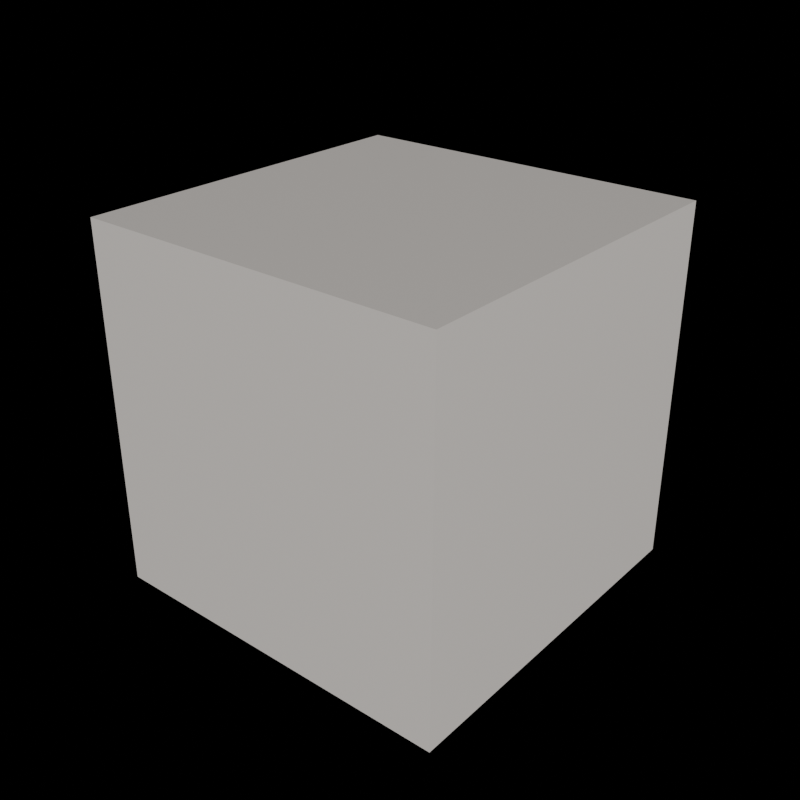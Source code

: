 # Source: diorama_template.blend  (saved by Blender 5.0.119; exported with 4.5.12 LTS)
import bpy
from mathutils import Matrix  # noqa: F401  (used for matrix-valued properties, if any)

bpy.ops.wm.read_factory_settings(use_empty=True)
scene = bpy.context.scene
scene.name = 'Scene'

# ---- collections
col_asset__house_01 = bpy.data.collections.new('ASSET__house_01'); scene.collection.children.link(col_asset__house_01)
col_col_base = bpy.data.collections.new('COL_BASE'); col_asset__house_01.children.link(col_col_base)
col_col_overhang = bpy.data.collections.new('COL_OVERHANG'); col_asset__house_01.children.link(col_col_overhang)
col_col_footprint = bpy.data.collections.new('COL_FOOTPRINT'); col_asset__house_01.children.link(col_col_footprint)
col_asset__school_hall_shell_01 = bpy.data.collections.new('ASSET__school_hall_shell_01'); scene.collection.children.link(col_asset__school_hall_shell_01)
col_col_base_001 = bpy.data.collections.new('COL_BASE.001'); col_asset__school_hall_shell_01.children.link(col_col_base_001)
col_col_overhang_001 = bpy.data.collections.new('COL_OVERHANG.001'); col_asset__school_hall_shell_01.children.link(col_col_overhang_001)
col_col_footprint_001 = bpy.data.collections.new('COL_FOOTPRINT.001'); col_asset__school_hall_shell_01.children.link(col_col_footprint_001)

# ---- materials (node trees are filled in below, after node groups)
mat_mat_base_warm = bpy.data.materials.new('MAT_BASE_WARM')
mat_mat_overhang_warm = bpy.data.materials.new('MAT_OVERHANG_WARM')

# ---- material node trees
mat_mat_base_warm.use_nodes = True; mat_mat_base_warm.node_tree.nodes.clear()
_N = mat_mat_base_warm.node_tree.nodes; _L = mat_mat_base_warm.node_tree.links
n0 = _N.new('ShaderNodeBsdfPrincipled'); n0.name = 'Principled BSDF'; n0.location = (-200, 100)
n0.inputs[0].default_value = (0.85, 0.8, 0.75, 1.0)
n1 = _N.new('ShaderNodeOutputMaterial'); n1.name = 'Material Output'; n1.location = (200, 100)
_L.new(n0.outputs[0], n1.inputs[0])
n1.is_active_output = True
mat_mat_overhang_warm.use_nodes = True; mat_mat_overhang_warm.node_tree.nodes.clear()
_N = mat_mat_overhang_warm.node_tree.nodes; _L = mat_mat_overhang_warm.node_tree.links
n0 = _N.new('ShaderNodeBsdfPrincipled'); n0.name = 'Principled BSDF'; n0.location = (-200, 100)
n0.inputs[0].default_value = (0.75, 0.7, 0.65, 1.0)
n1 = _N.new('ShaderNodeOutputMaterial'); n1.name = 'Material Output'; n1.location = (200, 100)
_L.new(n0.outputs[0], n1.inputs[0])
n1.is_active_output = True

# ---- cameras
cam_camera = bpy.data.cameras.new('Camera')
cam_camera.type = 'ORTHO'
cam_camera.ortho_scale = 512.0
cam_camera_001 = bpy.data.cameras.new('Camera.001')
cam_camera_001.type = 'ORTHO'
cam_camera_001.ortho_scale = 512.0

# ---- lights
light_sun = bpy.data.lights.new('Sun', 'SUN')
light_sun.energy = 3.0

# ---- meshes
me_cube = bpy.data.meshes.new('Cube')
me_cube.from_pydata([(-110.0, -110.0, -110.0), (-110.0, -110.0, 110.0), (-110.0, 110.0, -110.0), (-110.0, 110.0, 110.0), (110.0, -110.0, -110.0), (110.0, -110.0, 110.0), (110.0, 110.0, -110.0), (110.0, 110.0, 110.0)], [], [(0, 1, 3, 2), (2, 3, 7, 6), (6, 7, 5, 4), (4, 5, 1, 0), (2, 6, 4, 0), (7, 3, 1, 5)])
_uv = me_cube.uv_layers.new(name='UVMap')
_uv.uv.foreach_set('vector', [0.375, 0.0, 0.625, 0.0, 0.625, 0.25, 0.375, 0.25, 0.375, 0.25, 0.625, 0.25, 0.625, 0.5, 0.375, 0.5, 0.375, 0.5, 0.625, 0.5, 0.625, 0.75, 0.375, 0.75, 0.375, 0.75, 0.625, 0.75, 0.625, 1.0, 0.375, 1.0, 0.125, 0.5, 0.375, 0.5, 0.375, 0.75, 0.125, 0.75, 0.625, 0.5, 0.875, 0.5, 0.875, 0.75, 0.625, 0.75])
me_cube.materials.append(mat_mat_base_warm)
me_cube.update()
me_plane = bpy.data.meshes.new('Plane')
me_plane.from_pydata([(-130.0, -130.0, 0.0), (130.0, -130.0, 0.0), (-130.0, 130.0, 0.0), (130.0, 130.0, 0.0)], [], [(0, 1, 3, 2)])
_uv = me_plane.uv_layers.new(name='UVMap')
_uv.uv.foreach_set('vector', [0.0, 0.0, 1.0, 0.0, 1.0, 1.0, 0.0, 1.0])
me_plane.materials.append(mat_mat_overhang_warm)
me_plane.update()
me_plane_001 = bpy.data.meshes.new('Plane.001')
me_plane_001.from_pydata([(-120.0, -120.0, 0.0), (120.0, -120.0, 0.0), (-120.0, 120.0, 0.0), (120.0, 120.0, 0.0)], [], [(0, 1, 3, 2)])
_uv = me_plane_001.uv_layers.new(name='UVMap')
_uv.uv.foreach_set('vector', [0.0, 0.0, 1.0, 0.0, 1.0, 1.0, 0.0, 1.0])
me_plane_001.materials.append(mat_mat_base_warm)
me_plane_001.update()
me_cube_001 = bpy.data.meshes.new('Cube.001')
me_cube_001.from_pydata([(-160.0, -160.0, -160.0), (-160.0, -160.0, 160.0), (-160.0, 160.0, -160.0), (-160.0, 160.0, 160.0), (160.0, -160.0, -160.0), (160.0, -160.0, 160.0), (160.0, 160.0, -160.0), (160.0, 160.0, 160.0)], [], [(0, 1, 3, 2), (2, 3, 7, 6), (6, 7, 5, 4), (4, 5, 1, 0), (2, 6, 4, 0), (7, 3, 1, 5)])
_uv = me_cube_001.uv_layers.new(name='UVMap')
_uv.uv.foreach_set('vector', [0.375, 0.0, 0.625, 0.0, 0.625, 0.25, 0.375, 0.25, 0.375, 0.25, 0.625, 0.25, 0.625, 0.5, 0.375, 0.5, 0.375, 0.5, 0.625, 0.5, 0.625, 0.75, 0.375, 0.75, 0.375, 0.75, 0.625, 0.75, 0.625, 1.0, 0.375, 1.0, 0.125, 0.5, 0.375, 0.5, 0.375, 0.75, 0.125, 0.75, 0.625, 0.5, 0.875, 0.5, 0.875, 0.75, 0.625, 0.75])
me_cube_001.materials.append(mat_mat_base_warm)
me_cube_001.update()

# ---- objects
ob_render_cam = bpy.data.objects.new('RENDER_CAM', cam_camera)
ob_footprint_cam = bpy.data.objects.new('FOOTPRINT_CAM', cam_camera_001)
ob_key_light = bpy.data.objects.new('KEY_LIGHT', light_sun)
ob_anchor = bpy.data.objects.new('ANCHOR', None)
ob_anchor_house_01 = bpy.data.objects.new('ANCHOR_house_01', None)
ob_house_01_base = bpy.data.objects.new('house_01_base', me_cube)
ob_house_01_overhang = bpy.data.objects.new('house_01_overhang', me_plane)
ob_house_01_footprint = bpy.data.objects.new('house_01_footprint', me_plane_001)
ob_anchor_school_hall_shell_01 = bpy.data.objects.new('ANCHOR_school_hall_shell_01', None)
ob_school_hall_shell_01_base = bpy.data.objects.new('school_hall_shell_01_base', me_cube_001)

# ---- transforms, parenting, visibility, modifiers, constraints
ob_render_cam.location = (0.0, -10.0, 10.0)
ob_render_cam.rotation_euler = (1.047, 0.0, 0.7854)
ob_footprint_cam.location = (0.0, 0.0, 10.0)
ob_key_light.location = (5.0, -5.0, 10.0)
ob_key_light.rotation_euler = (1.047, 0.0, 0.7854)
ob_anchor.location = (0.0, 0.0, 0.0)
ob_anchor_house_01.location = (0.0, 0.0, 0.0)
ob_house_01_base.location = (0.0, 0.0, 110.0)
ob_house_01_overhang.location = (0.0, 0.0, 170.0)
ob_house_01_footprint.location = (0.0, 0.0, 0.0)
ob_anchor_school_hall_shell_01.location = (0.0, 0.0, 0.0)
ob_school_hall_shell_01_base.location = (0.0, 0.0, 160.0)

# ---- collection membership
scene.collection.objects.link(ob_render_cam)
scene.collection.objects.link(ob_footprint_cam)
scene.collection.objects.link(ob_key_light)
scene.collection.objects.link(ob_anchor)
col_asset__house_01.objects.link(ob_anchor_house_01)
col_col_base.objects.link(ob_house_01_base)
col_col_overhang.objects.link(ob_house_01_overhang)
col_col_footprint.objects.link(ob_house_01_footprint)
col_asset__school_hall_shell_01.objects.link(ob_anchor_school_hall_shell_01)
col_col_base_001.objects.link(ob_school_hall_shell_01_base)

# ---- scene / render settings (as saved in the file)
scene.frame_start = 1; scene.frame_end = 250; scene.frame_set(1)
scene.render.engine = 'BLENDER_EEVEE_NEXT'
scene.render.resolution_x = 512
scene.render.resolution_y = 512
scene.render.film_transparent = True
scene.render.bake_bias = 0.0
scene.render.bake_samples = 0
scene.cycles.sampling_pattern = 'TABULATED_SOBOL'
scene.eevee.use_volume_custom_range = False
bpy.context.view_layer.update()

# ---- added for rendering (the .blend has no active camera): camera
cam_auto = bpy.data.cameras.new('AutoCamera')
cam_auto.lens = 50.0
cam_auto.sensor_width = 36.0
cam_auto.clip_end = 8999.81
ob_auto_camera = bpy.data.objects.new('AutoCamera', cam_auto)
scene.collection.objects.link(ob_auto_camera)
ob_auto_camera.location = (512.812, -615.374, 570.249)
ob_auto_camera.rotation_euler = (1.09748, -7.21219e-08, 0.694738)
scene.camera = ob_auto_camera
bpy.context.view_layer.update()
